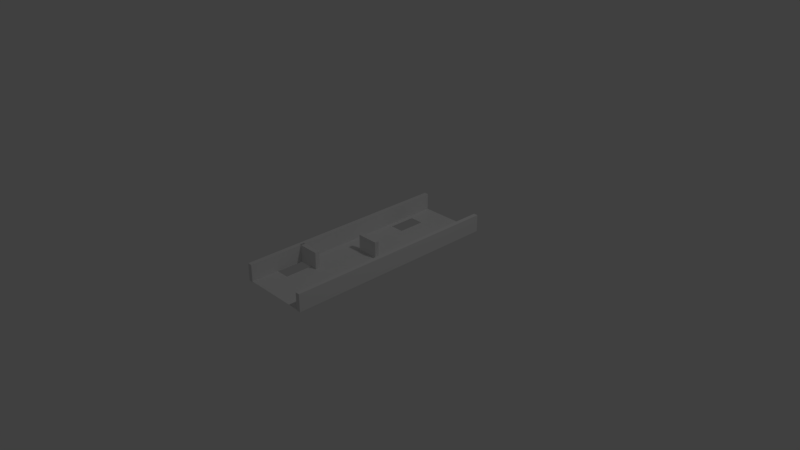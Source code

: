 # Source: ramp2.blend  (saved by Blender 2.79.0; exported with 4.5.12 LTS)
import bpy
from mathutils import Matrix  # noqa: F401  (used for matrix-valued properties, if any)

bpy.ops.wm.read_factory_settings(use_empty=True)
scene = bpy.context.scene
scene.name = 'Scene'

# ---- collections
col_collection_1 = bpy.data.collections.new('Collection 1'); scene.collection.children.link(col_collection_1)

# ---- world
world_world = bpy.data.worlds.new('World'); scene.world = world_world
world_world.color = (0.05088, 0.05088, 0.05088)
world_world.use_sun_shadow = False
world_world.sun_shadow_jitter_overblur = 0.0
world_world.cycles.sampling_method = 'MANUAL'

# ---- cameras
cam_camera = bpy.data.cameras.new('Camera')
cam_camera.clip_end = 100.0
cam_camera.lens = 35.0
cam_camera.sensor_width = 32.0
cam_camera.sensor_height = 18.0
cam_camera.ortho_scale = 7.314
cam_camera.dof.focus_distance = 0.0
cam_camera.dof.aperture_fstop = 128.0

# ---- lights
light_lamp = bpy.data.lights.new('Lamp', 'POINT')
light_lamp.transmission_factor = 0.0
light_lamp.cutoff_distance = 30.0
light_lamp.energy = 100.0
light_lamp.shadow_buffer_clip_start = 1.001
light_lamp.shadow_soft_size = 0.1
light_lamp.shadow_maximum_resolution = 0.006
light_lamp.use_absolute_resolution = True

# ---- meshes
me_cube_004 = bpy.data.meshes.new('Cube.004')
me_cube_004.from_pydata([(-1.0, -1.0, -1.0), (-1.0, -1.0, 1.0), (-1.0, 1.0, -1.0), (-1.0, 1.0, 1.0), (1.0, -1.0, -1.0), (1.0, -1.0, 1.0), (1.0, 1.0, -1.0), (1.0, 1.0, 1.0)], [], [(0, 1, 3, 2), (2, 3, 7, 6), (6, 7, 5, 4), (4, 5, 1, 0), (2, 6, 4, 0), (7, 3, 1, 5)])
me_cube_004.use_remesh_preserve_volume = False
me_cube_004.use_remesh_preserve_attributes = False
me_cube_004.use_mirror_vertex_groups = False
me_cube_004.update()
me_cube_003 = bpy.data.meshes.new('Cube.003')
me_cube_003.from_pydata([(-1.0, -1.0, -1.0), (-1.0, -1.0, 1.0), (-1.0, 1.0, -1.0), (-1.0, 1.0, 1.0), (1.0, -1.0, -1.0), (1.0, -1.0, 1.0), (1.0, 1.0, -1.0), (1.0, 1.0, 1.0)], [], [(0, 1, 3, 2), (2, 3, 7, 6), (6, 7, 5, 4), (4, 5, 1, 0), (2, 6, 4, 0), (7, 3, 1, 5)])
me_cube_003.use_remesh_preserve_volume = False
me_cube_003.use_remesh_preserve_attributes = False
me_cube_003.use_mirror_vertex_groups = False
me_cube_003.update()
me_cube_002 = bpy.data.meshes.new('Cube.002')
me_cube_002.from_pydata([(-1.0, -1.0, -1.0), (-1.0, -1.0, 1.0), (-1.0, 1.0, -1.0), (-1.0, 1.0, 1.0), (1.0, -1.0, -1.0), (1.0, -1.0, 1.0), (1.0, 1.0, -1.0), (1.0, 1.0, 1.0)], [], [(0, 1, 3, 2), (2, 3, 7, 6), (6, 7, 5, 4), (4, 5, 1, 0), (2, 6, 4, 0), (7, 3, 1, 5)])
me_cube_002.use_remesh_preserve_volume = False
me_cube_002.use_remesh_preserve_attributes = False
me_cube_002.use_mirror_vertex_groups = False
me_cube_002.update()
me_cube_001 = bpy.data.meshes.new('Cube.001')
me_cube_001.from_pydata([(-1.0, -1.0, -1.0), (-1.0, -1.0, 1.0), (-1.0, 1.0, -1.0), (-1.0, 1.0, 1.0), (1.0, -1.0, -1.0), (1.0, -1.0, 1.0), (1.0, 1.0, -1.0), (1.0, 1.0, 1.0)], [], [(0, 1, 3, 2), (2, 3, 7, 6), (6, 7, 5, 4), (4, 5, 1, 0), (2, 6, 4, 0), (7, 3, 1, 5)])
me_cube_001.use_remesh_preserve_volume = False
me_cube_001.use_remesh_preserve_attributes = False
me_cube_001.use_mirror_vertex_groups = False
me_cube_001.update()
me_plane = bpy.data.meshes.new('Plane')
me_plane.from_pydata([(-1.0, -1.0, 0.0), (1.0, -1.0, 0.0), (-1.0, 1.0, 0.0), (1.0, 1.0, 0.0), (-1.0, 0.0, 0.0), (0.0, -1.0, 0.0), (1.0, 0.0, 0.0), (0.0, 1.0, 0.0), (0.0, 0.0, 0.0), (-1.0, -0.5, 0.0), (0.5, -1.0, 0.0), (1.0, 0.5, 0.0), (-0.5, 1.0, 0.0), (-1.0, 0.5, 0.0), (-0.5, -1.0, 0.0), (1.0, -0.5, 0.0), (0.5, 1.0, 0.0), (0.0, 0.5, 0.0), (0.0, -0.5, 0.0), (-0.5, 0.0, 0.0), (0.5, 0.0, 0.0), (0.5, -0.5, 0.0), (-0.5, -0.5, 0.0), (-0.5, 0.5, 0.0), (0.5, 0.5, 0.0), (-1.0, -0.75, 0.0), (0.75, -1.0, 0.0), (1.0, 0.75, 0.0), (-0.75, 1.0, 0.0), (-1.0, 0.25, 0.0), (-0.25, -1.0, 0.0), (1.0, -0.25, 0.0), (0.25, 1.0, 0.0), (0.0, 0.75, 0.0), (0.0, -0.25, 0.0), (-0.75, 0.0, 0.0), (0.25, 0.0, 0.0), (-1.0, -0.25, 0.0), (0.25, -1.0, 0.0), (1.0, 0.25, 0.0), (-0.25, 1.0, 0.0), (-1.0, 0.75, 0.0), (-0.75, -1.0, 0.0), (1.0, -0.75, 0.0), (0.75, 1.0, 0.0), (0.0, 0.25, 0.0), (0.0, -0.75, 0.0), (-0.25, 0.0, 0.0), (0.75, 0.0, 0.0), (0.5, -0.25, 0.0), (0.5, -0.75, 0.0), (0.25, -0.5, 0.0), (0.75, -0.5, 0.0), (-0.5, -0.25, 0.0), (-0.5, -0.75, 0.0), (-0.75, -0.5, 0.0), (-0.25, -0.5, 0.0), (-0.5, 0.75, 0.0), (-0.5, 0.25, 0.0), (-0.75, 0.5, 0.0), (-0.25, 0.5, 0.0), (0.5, 0.75, 0.0), (0.5, 0.25, 0.0), (0.25, 0.5, 0.0), (0.75, 0.5, 0.0), (0.75, 0.25, 0.0), (0.25, 0.25, 0.0), (0.25, 0.75, 0.0), (-0.25, 0.25, 0.0), (-0.75, 0.25, 0.0), (-0.75, 0.75, 0.0), (-0.25, -0.75, 0.0), (-0.75, -0.75, 0.0), (-0.75, -0.25, 0.0), (0.75, -0.75, 0.0), (0.25, -0.75, 0.0), (0.25, -0.25, 0.0), (0.75, -0.25, 0.0), (-0.25, -0.25, 0.0), (-0.25, 0.75, 0.0), (0.75, 0.75, 0.0), (-1.0, -0.875, 0.0), (0.875, -1.0, 0.0), (1.0, 0.875, 0.0), (-0.875, 1.0, 0.0), (-1.0, 0.125, 0.0), (-0.125, -1.0, 0.0), (1.0, -0.125, 0.0), (0.125, 1.0, 0.0), (0.0, 0.875, 0.0), (0.0, -0.125, 0.0), (-0.875, 0.0, 0.0), (0.125, 0.0, 0.0), (-1.0, -0.375, 0.0), (0.375, -1.0, 0.0), (1.0, 0.375, 0.0), (-0.375, 1.0, 0.0), (-1.0, 0.625, 0.0), (-0.625, -1.0, 0.0), (1.0, -0.625, 0.0), (0.625, 1.0, 0.0), (0.0, 0.375, 0.0), (0.0, -0.625, 0.0), (-0.375, 0.0, 0.0), (0.625, 0.0, 0.0), (0.5, -0.125, 0.0), (0.5, -0.625, 0.0), (0.125, -0.5, 0.0), (0.625, -0.5, 0.0), (-0.5, -0.125, 0.0), (-0.5, -0.625, 0.0), (-0.875, -0.5, 0.0), (-0.375, -0.5, 0.0), (-0.5, 0.875, 0.0), (-0.5, 0.375, 0.0), (-0.875, 0.5, 0.0), (-0.375, 0.5, 0.0), (0.5, 0.875, 0.0), (0.5, 0.375, 0.0), (0.125, 0.5, 0.0), (0.625, 0.5, 0.0), (-1.0, -0.625, 0.0), (0.625, -1.0, 0.0), (1.0, 0.625, 0.0), (-0.625, 1.0, 0.0), (-1.0, 0.375, 0.0), (-0.375, -1.0, 0.0), (1.0, -0.375, 0.0), (0.375, 1.0, 0.0), (0.0, 0.625, 0.0), (0.0, -0.375, 0.0), (-0.625, 0.0, 0.0), (0.375, 0.0, 0.0), (-1.0, -0.125, 0.0), (0.125, -1.0, 0.0), (1.0, 0.125, 0.0), (-0.125, 1.0, 0.0), (-1.0, 0.875, 0.0), (-0.875, -1.0, 0.0), (1.0, -0.875, 0.0), (0.875, 1.0, 0.0), (0.0, 0.125, 0.0), (0.0, -0.875, 0.0), (-0.125, 0.0, 0.0), (0.875, 0.0, 0.0), (0.5, -0.375, 0.0), (0.5, -0.875, 0.0), (0.375, -0.5, 0.0), (0.875, -0.5, 0.0), (-0.5, -0.375, 0.0), (-0.5, -0.875, 0.0), (-0.625, -0.5, 0.0), (-0.125, -0.5, 0.0), (-0.5, 0.125, 0.0), (-0.625, 0.5, 0.0), (-0.125, 0.5, 0.0), (0.5, 0.125, 0.0), (0.375, 0.5, 0.0), (0.875, 0.5, 0.0), (0.75, 0.375, 0.0), (0.75, 0.125, 0.0), (0.625, 0.25, 0.0), (0.875, 0.25, 0.0), (0.25, 0.375, 0.0), (0.25, 0.125, 0.0), (0.125, 0.25, 0.0), (0.375, 0.25, 0.0), (0.25, 0.875, 0.0), (0.25, 0.625, 0.0), (0.125, 0.75, 0.0), (0.375, 0.75, 0.0), (-0.25, 0.375, 0.0), (-0.25, 0.125, 0.0), (-0.375, 0.25, 0.0), (-0.125, 0.25, 0.0), (-0.75, 0.375, 0.0), (-0.75, 0.125, 0.0), (-0.875, 0.25, 0.0), (-0.625, 0.25, 0.0), (-0.75, 0.875, 0.0), (-0.75, 0.625, 0.0), (-0.875, 0.75, 0.0), (-0.625, 0.75, 0.0), (-0.25, -0.625, 0.0), (-0.25, -0.875, 0.0), (-0.375, -0.75, 0.0), (-0.125, -0.75, 0.0), (-0.75, -0.875, 0.0), (-0.875, -0.75, 0.0), (-0.625, -0.75, 0.0), (-0.75, -0.125, 0.0), (-0.75, -0.375, 0.0), (-0.875, -0.25, 0.0), (-0.625, -0.25, 0.0), (0.75, -0.625, 0.0), (0.75, -0.875, 0.0), (0.625, -0.75, 0.0), (0.875, -0.75, 0.0), (0.25, -0.625, 0.0), (0.25, -0.875, 0.0), (0.125, -0.75, 0.0), (0.375, -0.75, 0.0), (0.25, -0.125, 0.0), (0.25, -0.375, 0.0), (0.125, -0.25, 0.0), (0.375, -0.25, 0.0), (0.75, -0.125, 0.0), (0.75, -0.375, 0.0), (0.625, -0.25, 0.0), (0.875, -0.25, 0.0), (-0.25, -0.125, 0.0), (-0.25, -0.375, 0.0), (-0.375, -0.25, 0.0), (-0.125, -0.25, 0.0), (-0.25, 0.875, 0.0), (-0.25, 0.625, 0.0), (-0.375, 0.75, 0.0), (-0.125, 0.75, 0.0), (0.75, 0.875, 0.0), (0.75, 0.625, 0.0), (0.625, 0.75, 0.0), (0.875, 0.75, 0.0), (0.875, 0.625, 0.0), (0.625, 0.875, 0.0), (-0.125, 0.625, 0.0), (-0.375, 0.625, 0.0), (-0.375, 0.875, 0.0), (-0.125, -0.375, 0.0), (-0.375, -0.375, 0.0), (-0.375, -0.125, 0.0), (0.875, -0.375, 0.0), (0.625, -0.375, 0.0), (0.625, -0.125, 0.0), (0.375, -0.375, 0.0), (0.125, -0.375, 0.0), (0.125, -0.125, 0.0), (0.375, -0.875, 0.0), (0.125, -0.875, 0.0), (0.125, -0.625, 0.0), (0.875, -0.875, 0.0), (0.625, -0.875, 0.0), (0.625, -0.625, 0.0), (-0.625, -0.375, 0.0), (-0.875, -0.375, 0.0), (-0.875, -0.125, 0.0), (-0.625, -0.875, 0.0), (-0.875, -0.875, 0.0), (-0.875, -0.625, 0.0), (-0.125, -0.875, 0.0), (-0.375, -0.875, 0.0), (-0.375, -0.625, 0.0), (-0.875, 0.625, 0.0), (-0.875, 0.875, 0.0), (-0.625, 0.125, 0.0), (-0.875, 0.125, 0.0), (-0.875, 0.375, 0.0), (-0.125, 0.125, 0.0), (-0.375, 0.125, 0.0), (-0.375, 0.375, 0.0), (0.375, 0.625, 0.0), (0.125, 0.625, 0.0), (0.125, 0.875, 0.0), (0.375, 0.125, 0.0), (0.125, 0.125, 0.0), (0.125, 0.375, 0.0), (0.875, 0.125, 0.0), (0.625, 0.125, 0.0), (0.625, 0.375, 0.0), (0.875, 0.375, 0.0), (0.375, 0.375, 0.0), (0.375, 0.875, 0.0), (-0.125, 0.375, 0.0), (-0.625, 0.375, 0.0), (-0.625, 0.875, 0.0), (-0.125, -0.625, 0.0), (-0.625, -0.125, 0.0), (0.875, -0.625, 0.0), (0.375, -0.625, 0.0), (0.375, -0.125, 0.0), (0.875, -0.125, 0.0), (-0.125, -0.125, 0.0), (-0.125, 0.875, 0.0), (0.875, 0.875, 0.0)], [], [(282, 83, 3, 140), (281, 89, 7, 136), (280, 90, 8, 143), (279, 87, 6, 144), (278, 105, 20, 132), (277, 106, 21, 147), (276, 99, 15, 148), (275, 109, 19, 131), (274, 102, 18, 152), (273, 113, 12, 124), (272, 114, 23, 154), (271, 101, 17, 155), (270, 117, 16, 128), (269, 118, 24, 157), (268, 95, 11, 158), (267, 159, 64, 120), (266, 160, 65, 161), (265, 135, 39, 162), (264, 163, 63, 119), (263, 164, 66, 165), (262, 156, 62, 166), (261, 167, 32, 88), (260, 168, 67, 169), (258, 171, 60, 116), (257, 172, 68, 173), (256, 141, 45, 174), (255, 175, 59, 115), (254, 176, 69, 177), (253, 153, 58, 178), (252, 179, 28, 84), (251, 180, 70, 181), (250, 183, 56, 112), (249, 184, 71, 185), (248, 142, 46, 186), (246, 187, 72, 188), (245, 150, 54, 189), (244, 190, 35, 91), (243, 191, 73, 192), (242, 149, 53, 193), (241, 194, 52, 108), (240, 195, 74, 196), (239, 139, 43, 197), (238, 198, 51, 107), (237, 199, 75, 200), (236, 146, 50, 201), (235, 202, 36, 92), (234, 203, 76, 204), (233, 145, 49, 205), (232, 206, 48, 104), (231, 207, 77, 208), (230, 127, 31, 209), (229, 210, 47, 103), (228, 211, 78, 212), (227, 130, 34, 213), (226, 214, 40, 96), (225, 215, 79, 216), (224, 129, 33, 217), (223, 218, 44, 100), (222, 123, 27, 221), (219, 222, 221, 80), (64, 158, 222, 219), (158, 11, 123, 222), (117, 223, 100, 16), (61, 220, 223, 117), (220, 80, 218, 223), (215, 224, 217, 79), (60, 155, 224, 215), (155, 17, 129, 224), (116, 60, 215, 225), (113, 226, 96, 12), (57, 216, 226, 113), (216, 79, 214, 226), (211, 227, 213, 78), (56, 152, 227, 211), (152, 18, 130, 227), (149, 228, 212, 53), (22, 112, 228, 149), (112, 56, 211, 228), (109, 229, 103, 19), (53, 212, 229, 109), (212, 78, 210, 229), (207, 230, 209, 77), (52, 148, 230, 207), (148, 15, 127, 230), (145, 231, 208, 49), (21, 108, 231, 145), (108, 52, 207, 231), (105, 232, 104, 20), (49, 208, 232, 105), (208, 77, 206, 232), (203, 233, 205, 76), (51, 147, 233, 203), (147, 21, 145, 233), (130, 234, 204, 34), (18, 107, 234, 130), (107, 51, 203, 234), (90, 235, 92, 8), (34, 204, 235, 90), (204, 76, 202, 235), (199, 236, 201, 75), (38, 94, 236, 199), (94, 10, 146, 236), (142, 237, 200, 46), (5, 134, 237, 142), (134, 38, 199, 237), (102, 238, 107, 18), (46, 200, 238, 102), (200, 75, 198, 238), (195, 239, 197, 74), (26, 82, 239, 195), (82, 1, 139, 239), (146, 240, 196, 50), (10, 122, 240, 146), (122, 26, 195, 240), (106, 241, 108, 21), (50, 196, 241, 106), (196, 74, 194, 241), (191, 242, 193, 73), (55, 151, 242, 191), (151, 22, 149, 242), (93, 243, 192, 37), (9, 111, 243, 93), (111, 55, 191, 243), (133, 244, 91, 4), (37, 192, 244, 133), (192, 73, 190, 244), (187, 245, 189, 72), (42, 98, 245, 187), (98, 14, 150, 245), (81, 246, 188, 25), (0, 138, 246, 81), (138, 42, 187, 246), (121, 247, 111, 9), (25, 188, 247, 121), (184, 248, 186, 71), (30, 86, 248, 184), (86, 5, 142, 248), (150, 249, 185, 54), (14, 126, 249, 150), (126, 30, 184, 249), (110, 250, 112, 22), (54, 185, 250, 110), (185, 71, 183, 250), (97, 251, 181, 41), (13, 115, 251, 97), (115, 59, 180, 251), (137, 252, 84, 2), (41, 181, 252, 137), (181, 70, 179, 252), (176, 253, 178, 69), (35, 131, 253, 176), (131, 19, 153, 253), (85, 254, 177, 29), (4, 91, 254, 85), (91, 35, 176, 254), (125, 255, 115, 13), (29, 177, 255, 125), (177, 69, 175, 255), (172, 256, 174, 68), (47, 143, 256, 172), (143, 8, 141, 256), (153, 257, 173, 58), (19, 103, 257, 153), (103, 47, 172, 257), (114, 258, 116, 23), (58, 173, 258, 114), (173, 68, 171, 258), (168, 259, 170, 67), (63, 157, 259, 168), (129, 260, 169, 33), (17, 119, 260, 129), (119, 63, 168, 260), (89, 261, 88, 7), (33, 169, 261, 89), (169, 67, 167, 261), (164, 262, 166, 66), (36, 132, 262, 164), (132, 20, 156, 262), (141, 263, 165, 45), (8, 92, 263, 141), (92, 36, 164, 263), (101, 264, 119, 17), (45, 165, 264, 101), (165, 66, 163, 264), (160, 265, 162, 65), (48, 144, 265, 160), (144, 6, 135, 265), (156, 266, 161, 62), (20, 104, 266, 156), (104, 48, 160, 266), (118, 267, 120, 24), (62, 161, 267, 118), (161, 65, 159, 267), (159, 268, 158, 64), (65, 162, 268, 159), (162, 39, 95, 268), (163, 269, 157, 63), (66, 166, 269, 163), (166, 62, 118, 269), (167, 270, 128, 32), (67, 170, 270, 167), (170, 61, 117, 270), (171, 271, 155, 60), (68, 174, 271, 171), (174, 45, 101, 271), (175, 272, 154, 59), (69, 178, 272, 175), (178, 58, 114, 272), (179, 273, 124, 28), (70, 182, 273, 179), (182, 57, 113, 273), (183, 274, 152, 56), (71, 186, 274, 183), (186, 46, 102, 274), (190, 275, 131, 35), (73, 193, 275, 190), (193, 53, 109, 275), (194, 276, 148, 52), (74, 197, 276, 194), (197, 43, 99, 276), (198, 277, 147, 51), (75, 201, 277, 198), (201, 50, 106, 277), (202, 278, 132, 36), (76, 205, 278, 202), (205, 49, 105, 278), (206, 279, 144, 48), (77, 209, 279, 206), (209, 31, 87, 279), (210, 280, 143, 47), (78, 213, 280, 210), (213, 34, 90, 280), (214, 281, 136, 40), (79, 217, 281, 214), (217, 33, 89, 281), (218, 282, 140, 44), (80, 221, 282, 218), (221, 27, 83, 282)])
me_plane.use_remesh_preserve_volume = False
me_plane.use_remesh_preserve_attributes = False
me_plane.use_mirror_vertex_groups = False
me_plane.update()

# ---- objects
ob_cube_003 = bpy.data.objects.new('Cube.003', me_cube_004)
ob_cube_002 = bpy.data.objects.new('Cube.002', me_cube_003)
ob_cube_001 = bpy.data.objects.new('Cube.001', me_cube_002)
ob_cube = bpy.data.objects.new('Cube', me_cube_001)
ob_plane = bpy.data.objects.new('Plane', me_plane)
ob_lamp = bpy.data.objects.new('Lamp', light_lamp)
ob_camera = bpy.data.objects.new('Camera', cam_camera)

# ---- transforms, parenting, visibility, modifiers, constraints
ob_cube_003.location = (0.0, 0.0, 0.11)
ob_cube_003.scale = (0.15, 0.03, 0.12)
ob_cube_003.lineart.crease_threshold = 0.0
ob_cube_002.location = (-0.3, -0.72, 0.11)
ob_cube_002.scale = (0.15, 0.03, 0.12)
ob_cube_002.lineart.crease_threshold = 0.0
ob_cube_001.location = (-0.47, 0.0, 0.11)
ob_cube_001.scale = (0.03, 1.5, 0.12)
ob_cube_001.lineart.crease_threshold = 0.0
ob_cube.location = (0.47, 0.0, 0.11)
ob_cube.scale = (0.03, 1.5, 0.12)
ob_cube.lineart.crease_threshold = 0.0
ob_plane.location = (0.0, 0.0, 0.0)
ob_plane.scale = (0.5, 1.5, 1.0)
ob_plane.lineart.crease_threshold = 0.0
ob_lamp.location = (4.076, 1.005, 5.904)
ob_lamp.rotation_euler = (0.6503, 0.05522, 1.866)
ob_lamp.lock_rotations_4d = False
ob_lamp.empty_display_type = 'ARROWS'
ob_lamp.color = (0.0, 0.0, 0.0, 0.0)
ob_lamp.lineart.crease_threshold = 0.0
ob_camera.location = (7.481, -6.508, 5.344)
ob_camera.rotation_euler = (1.109, 0.0, 0.8149)
ob_camera.lock_rotations_4d = False
ob_camera.empty_display_type = 'ARROWS'
ob_camera.color = (0.0, 0.0, 0.0, 0.0)
ob_camera.display_type = 'WIRE'
ob_camera.lineart.crease_threshold = 0.0

# ---- collection membership
col_collection_1.objects.link(ob_cube_003)
col_collection_1.objects.link(ob_cube_002)
col_collection_1.objects.link(ob_cube_001)
col_collection_1.objects.link(ob_cube)
col_collection_1.objects.link(ob_plane)
col_collection_1.objects.link(ob_lamp)
col_collection_1.objects.link(ob_camera)

# ---- scene / render settings (as saved in the file)
scene.camera = ob_camera
scene.frame_start = 1; scene.frame_end = 250; scene.frame_set(1)
scene.render.engine = 'BLENDER_EEVEE_NEXT'
scene.render.resolution_percentage = 50
scene.render.dither_intensity = 0.0
scene.cycles.use_denoising = False
scene.cycles.samples = 128
scene.cycles.sampling_pattern = 'TABULATED_SOBOL'
scene.cycles.use_adaptive_sampling = False
scene.cycles.use_light_tree = False
scene.cycles.blur_glossy = 0.0
scene.cycles.sample_clamp_indirect = 0.0
scene.view_settings.view_transform = 'Standard'
bpy.context.view_layer.update()
